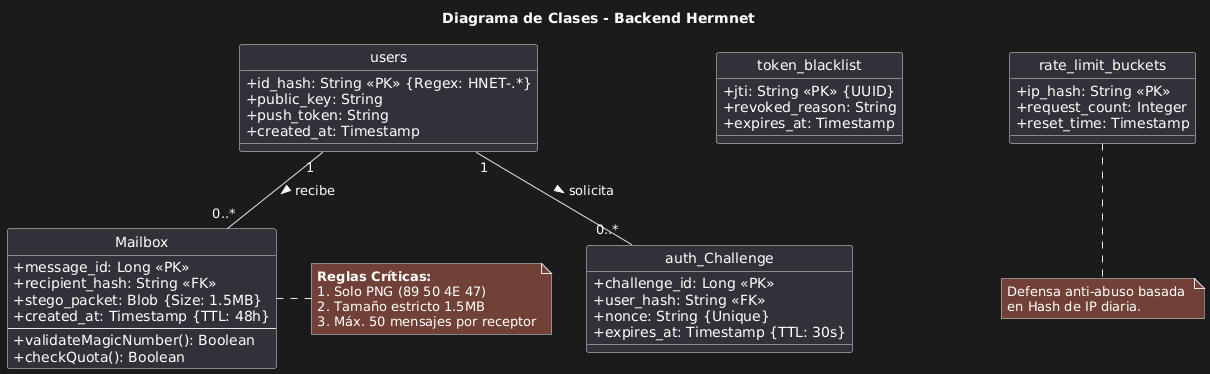

The diagram above was rendered by PlantUML. Its source (embedded in the PNG):
@startuml
skinparam style strictuml
skinparam classAttributeIconSize 0
skinparam DefaultFontName "Arial"

title Diagrama de Clases - Backend Hermnet

class users  {
    + id_hash: String <<PK>> {Regex: HNET-.*}
    + public_key: String
    + push_token: String
    + created_at: Timestamp
}

class auth_Challenge  {
    + challenge_id: Long <<PK>>
    + user_hash: String <<FK>>
    + nonce: String {Unique}
    + expires_at: Timestamp {TTL: 30s}
}

class Mailbox{
    + message_id: Long <<PK>>
    + recipient_hash: String <<FK>>
    + stego_packet: Blob {Size: 1.5MB}
    + created_at: Timestamp {TTL: 48h}
    --
    + validateMagicNumber(): Boolean
    + checkQuota(): Boolean
}

class token_blacklist {
    + jti: String <<PK>> {UUID}
    + revoked_reason: String
    + expires_at: Timestamp
 
}

class rate_limit_buckets {
    + ip_hash: String <<PK>>
    + request_count: Integer
    + reset_time: Timestamp
}

' Relaciones
users "1" -- "0..*" auth_Challenge : solicita >
users "1" -- "0..*" Mailbox : recibe >

note right of Mailbox
  **Reglas Críticas:**
  1. Solo PNG (89 50 4E 47)
  2. Tamaño estricto 1.5MB
  3. Máx. 50 mensajes por receptor
end note

note bottom of rate_limit_buckets
  Defensa anti-abuso basada 
  en Hash de IP diaria.
end note
@enduml